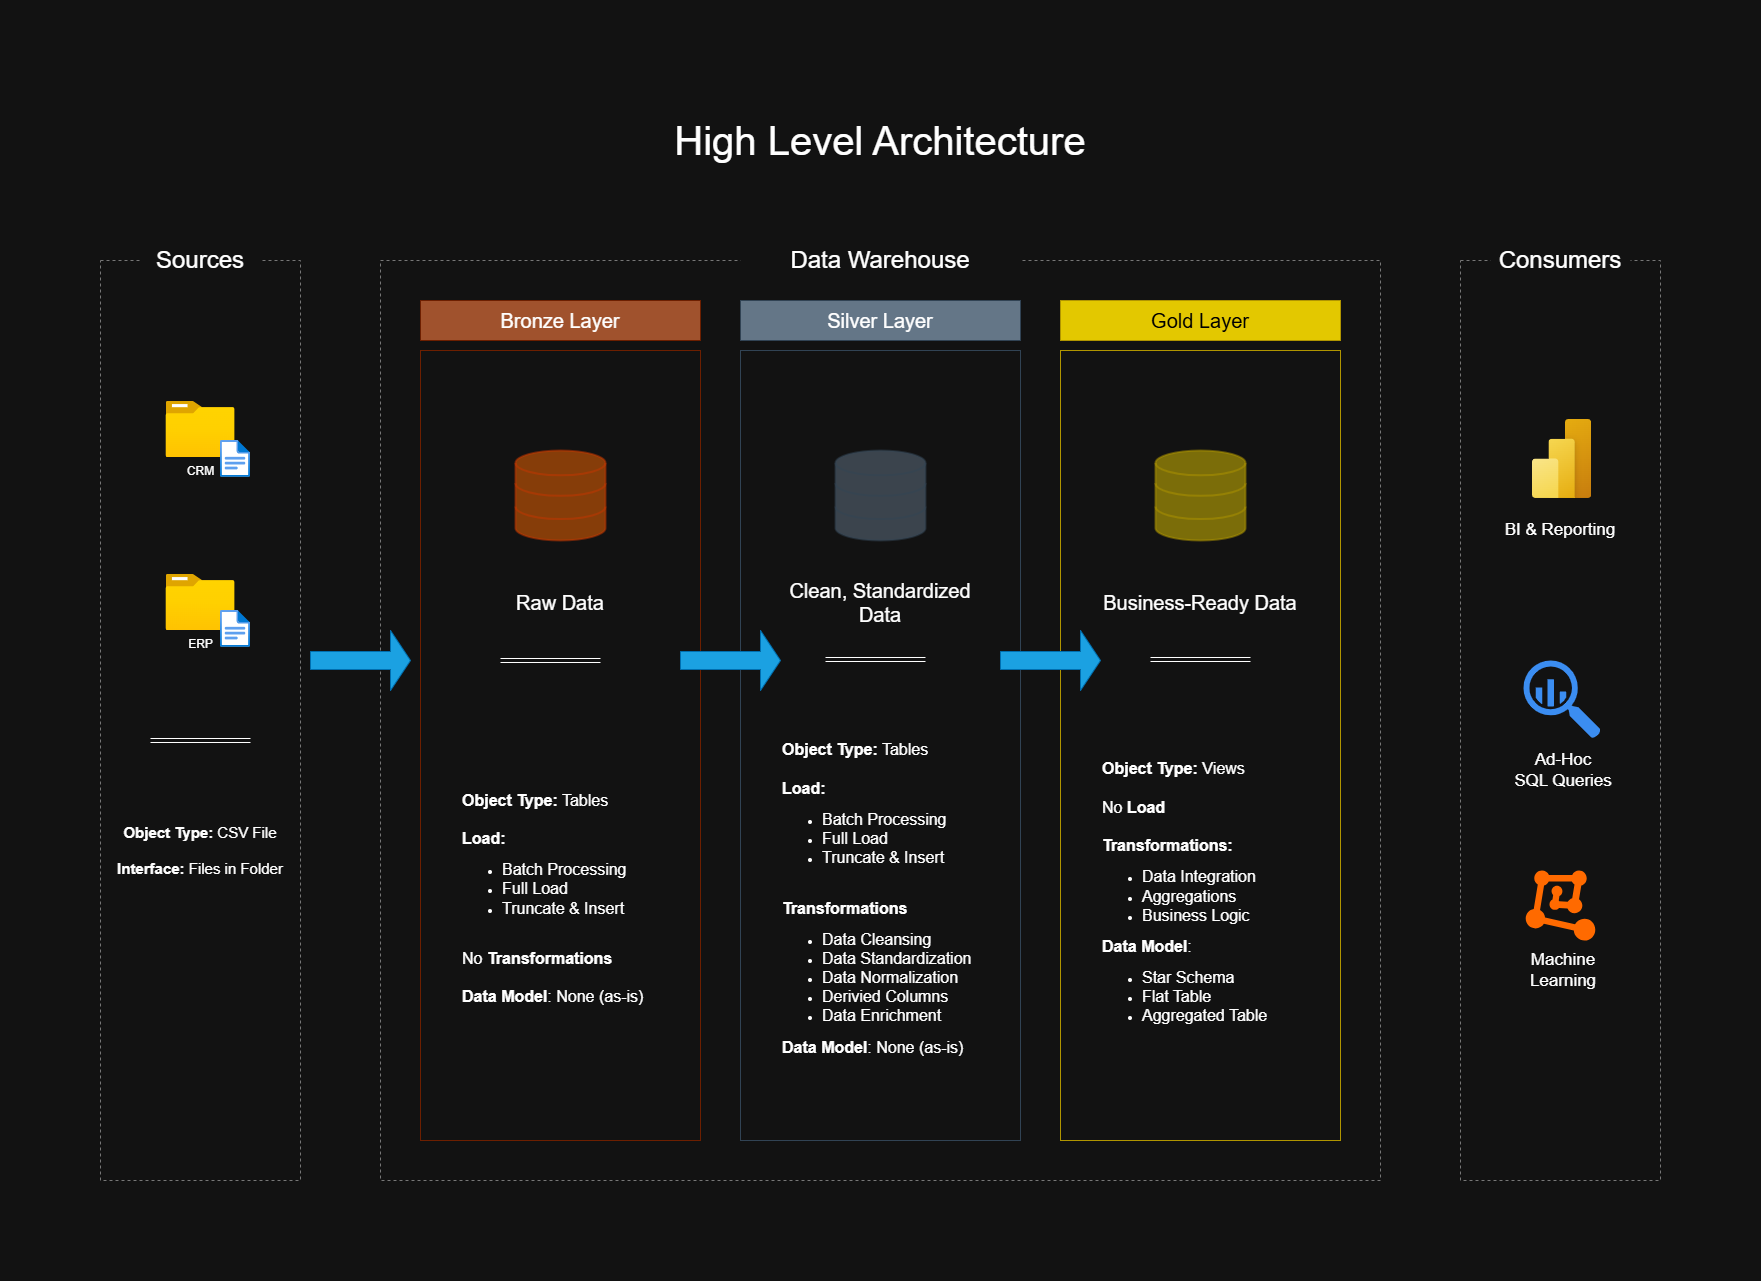

The diagram above was exported from draw.io. Its source (the exported page's mxGraphModel, read from the mxfile embedded in the PNG):
<mxGraphModel dx="1426" dy="841" grid="1" gridSize="10" guides="1" tooltips="1" connect="1" arrows="1" fold="1" page="1" pageScale="1" pageWidth="1920" pageHeight="1200" background="#ffffff" math="0" shadow="0">
  <root>
    <mxCell id="0" />
    <mxCell id="1" parent="0" />
    <mxCell id="6dtT4CKHCp_X_R4fI6N7-1" value="" style="rounded=0;whiteSpace=wrap;html=1;dashed=1;fillColor=none;strokeColor=#777777;" parent="1" vertex="1">
      <mxGeometry x="160" y="200" width="200" height="920" as="geometry" />
    </mxCell>
    <mxCell id="6dtT4CKHCp_X_R4fI6N7-2" value="&lt;font style=&quot;font-size: 24px;&quot;&gt;Sources&lt;/font&gt;" style="rounded=0;whiteSpace=wrap;html=1;strokeColor=none;" parent="1" vertex="1">
      <mxGeometry x="200" y="170" width="120" height="60" as="geometry" />
    </mxCell>
    <mxCell id="6dtT4CKHCp_X_R4fI6N7-3" value="" style="rounded=0;whiteSpace=wrap;html=1;dashed=1;fillColor=none;strokeColor=#777777;" parent="1" vertex="1">
      <mxGeometry x="440" y="200" width="1000" height="920" as="geometry" />
    </mxCell>
    <mxCell id="6dtT4CKHCp_X_R4fI6N7-4" value="&lt;font style=&quot;font-size: 24px;&quot;&gt;Data Warehouse&lt;/font&gt;" style="rounded=0;whiteSpace=wrap;html=1;strokeColor=none;" parent="1" vertex="1">
      <mxGeometry x="800" y="170" width="280" height="60" as="geometry" />
    </mxCell>
    <mxCell id="6dtT4CKHCp_X_R4fI6N7-5" value="" style="rounded=0;whiteSpace=wrap;html=1;dashed=1;fillColor=none;strokeColor=#777777;" parent="1" vertex="1">
      <mxGeometry x="1520" y="200" width="200" height="920" as="geometry" />
    </mxCell>
    <mxCell id="6dtT4CKHCp_X_R4fI6N7-6" value="&lt;font style=&quot;font-size: 24px;&quot;&gt;Consumers&lt;br&gt;&lt;/font&gt;" style="rounded=0;whiteSpace=wrap;html=1;strokeColor=none;" parent="1" vertex="1">
      <mxGeometry x="1550" y="170" width="140" height="60" as="geometry" />
    </mxCell>
    <mxCell id="6dtT4CKHCp_X_R4fI6N7-7" value="&lt;font style=&quot;font-size: 20px;&quot;&gt;Bronze Layer&lt;/font&gt;" style="rounded=0;whiteSpace=wrap;html=1;strokeColor=#6D1F00;fillColor=#a0522d;fontColor=#ffffff;" parent="1" vertex="1">
      <mxGeometry x="480" y="240" width="280" height="40" as="geometry" />
    </mxCell>
    <mxCell id="6dtT4CKHCp_X_R4fI6N7-8" value="" style="rounded=0;whiteSpace=wrap;html=1;strokeColor=#6D1F00;fillColor=none;fontColor=#ffffff;" parent="1" vertex="1">
      <mxGeometry x="480" y="290" width="280" height="790" as="geometry" />
    </mxCell>
    <mxCell id="6dtT4CKHCp_X_R4fI6N7-9" value="&lt;font style=&quot;font-size: 20px;&quot;&gt;Silver Layer&lt;/font&gt;" style="rounded=0;whiteSpace=wrap;html=1;strokeColor=#314354;fillColor=#647687;fontColor=#ffffff;" parent="1" vertex="1">
      <mxGeometry x="800" y="240" width="280" height="40" as="geometry" />
    </mxCell>
    <mxCell id="6dtT4CKHCp_X_R4fI6N7-10" value="" style="rounded=0;whiteSpace=wrap;html=1;strokeColor=#314354;fillColor=none;fontColor=#ffffff;" parent="1" vertex="1">
      <mxGeometry x="800" y="290" width="280" height="790" as="geometry" />
    </mxCell>
    <mxCell id="6dtT4CKHCp_X_R4fI6N7-11" value="&lt;font style=&quot;font-size: 20px;&quot;&gt;Gold Layer&lt;/font&gt;" style="rounded=0;whiteSpace=wrap;html=1;strokeColor=#B09500;fillColor=#e3c800;fontColor=#000000;" parent="1" vertex="1">
      <mxGeometry x="1120" y="240" width="280" height="40" as="geometry" />
    </mxCell>
    <mxCell id="6dtT4CKHCp_X_R4fI6N7-12" value="" style="rounded=0;whiteSpace=wrap;html=1;strokeColor=#B09500;fillColor=none;fontColor=#000000;" parent="1" vertex="1">
      <mxGeometry x="1120" y="290" width="280" height="790" as="geometry" />
    </mxCell>
    <mxCell id="6dtT4CKHCp_X_R4fI6N7-13" value="CRM" style="image;aspect=fixed;html=1;points=[];align=center;fontSize=12;image=img/lib/azure2/general/Folder_Blank.svg;" parent="1" vertex="1">
      <mxGeometry x="225.5" y="341" width="69" height="56.00000000000001" as="geometry" />
    </mxCell>
    <mxCell id="6dtT4CKHCp_X_R4fI6N7-14" value="" style="image;aspect=fixed;html=1;points=[];align=center;fontSize=12;image=img/lib/azure2/general/File.svg;" parent="1" vertex="1">
      <mxGeometry x="280" y="380" width="30" height="36.97" as="geometry" />
    </mxCell>
    <mxCell id="6dtT4CKHCp_X_R4fI6N7-15" value="ERP" style="image;aspect=fixed;html=1;points=[];align=center;fontSize=12;image=img/lib/azure2/general/Folder_Blank.svg;" parent="1" vertex="1">
      <mxGeometry x="225.5" y="514" width="69" height="56.00000000000001" as="geometry" />
    </mxCell>
    <mxCell id="6dtT4CKHCp_X_R4fI6N7-16" value="" style="image;aspect=fixed;html=1;points=[];align=center;fontSize=12;image=img/lib/azure2/general/File.svg;" parent="1" vertex="1">
      <mxGeometry x="280" y="550" width="30" height="36.97" as="geometry" />
    </mxCell>
    <mxCell id="6dtT4CKHCp_X_R4fI6N7-19" value="" style="shape=link;html=1;rounded=0;" parent="1" edge="1">
      <mxGeometry width="100" relative="1" as="geometry">
        <mxPoint x="210" y="680" as="sourcePoint" />
        <mxPoint x="310" y="680" as="targetPoint" />
      </mxGeometry>
    </mxCell>
    <mxCell id="6dtT4CKHCp_X_R4fI6N7-20" value="&lt;font style=&quot;font-size: 15px;&quot;&gt;&lt;b&gt;Object Type:&lt;/b&gt; CSV File&lt;/font&gt;&lt;div&gt;&lt;span style=&quot;font-size: 15px;&quot;&gt;&lt;br&gt;&lt;/span&gt;&lt;div&gt;&lt;font style=&quot;font-size: 15px;&quot;&gt;&lt;b&gt;Interface:&lt;/b&gt; Files in Folder&lt;/font&gt;&lt;/div&gt;&lt;/div&gt;" style="text;html=1;align=center;verticalAlign=middle;whiteSpace=wrap;rounded=0;" parent="1" vertex="1">
      <mxGeometry x="170" y="760" width="180" height="60" as="geometry" />
    </mxCell>
    <mxCell id="6dtT4CKHCp_X_R4fI6N7-21" value="" style="html=1;verticalLabelPosition=bottom;align=center;labelBackgroundColor=#ffffff;verticalAlign=top;strokeWidth=2;strokeColor=#C73500;shadow=0;dashed=0;shape=mxgraph.ios7.icons.data;fillColor=#fa6800;fontColor=#000000;opacity=50;" parent="1" vertex="1">
      <mxGeometry x="575" y="390" width="90" height="90" as="geometry" />
    </mxCell>
    <mxCell id="6dtT4CKHCp_X_R4fI6N7-24" value="" style="html=1;verticalLabelPosition=bottom;align=center;labelBackgroundColor=#ffffff;verticalAlign=top;strokeWidth=2;strokeColor=#B09500;shadow=0;dashed=0;shape=mxgraph.ios7.icons.data;fillColor=#e3c800;fontColor=#000000;opacity=50;" parent="1" vertex="1">
      <mxGeometry x="1215" y="390" width="90" height="90" as="geometry" />
    </mxCell>
    <mxCell id="6dtT4CKHCp_X_R4fI6N7-25" value="" style="html=1;verticalLabelPosition=bottom;align=center;labelBackgroundColor=#ffffff;verticalAlign=top;strokeWidth=2;strokeColor=#314354;shadow=0;dashed=0;shape=mxgraph.ios7.icons.data;fillColor=#647687;fontColor=#ffffff;opacity=50;" parent="1" vertex="1">
      <mxGeometry x="895" y="390" width="90" height="90" as="geometry" />
    </mxCell>
    <mxCell id="6dtT4CKHCp_X_R4fI6N7-26" value="" style="shape=singleArrow;whiteSpace=wrap;html=1;fillColor=#1ba1e2;fontColor=#ffffff;strokeColor=#006EAF;" parent="1" vertex="1">
      <mxGeometry x="370" y="570" width="100" height="60" as="geometry" />
    </mxCell>
    <mxCell id="6dtT4CKHCp_X_R4fI6N7-27" value="" style="shape=singleArrow;whiteSpace=wrap;html=1;fillColor=#1ba1e2;fontColor=#ffffff;strokeColor=#006EAF;" parent="1" vertex="1">
      <mxGeometry x="740" y="570" width="100" height="60" as="geometry" />
    </mxCell>
    <mxCell id="6dtT4CKHCp_X_R4fI6N7-28" value="" style="shape=singleArrow;whiteSpace=wrap;html=1;fillColor=#1ba1e2;fontColor=#ffffff;strokeColor=#006EAF;" parent="1" vertex="1">
      <mxGeometry x="1060" y="570" width="100" height="60" as="geometry" />
    </mxCell>
    <mxCell id="6dtT4CKHCp_X_R4fI6N7-29" value="&lt;font style=&quot;font-size: 20px;&quot;&gt;Raw Data&lt;/font&gt;" style="text;html=1;align=center;verticalAlign=middle;whiteSpace=wrap;rounded=0;" parent="1" vertex="1">
      <mxGeometry x="520" y="522" width="200" height="40" as="geometry" />
    </mxCell>
    <mxCell id="6dtT4CKHCp_X_R4fI6N7-30" value="&lt;font style=&quot;font-size: 20px;&quot;&gt;Clean, Standardized Data&lt;/font&gt;" style="text;html=1;align=center;verticalAlign=middle;whiteSpace=wrap;rounded=0;" parent="1" vertex="1">
      <mxGeometry x="840" y="522" width="200" height="40" as="geometry" />
    </mxCell>
    <mxCell id="6dtT4CKHCp_X_R4fI6N7-31" value="&lt;font style=&quot;font-size: 20px;&quot;&gt;Business-Ready Data&lt;/font&gt;" style="text;html=1;align=center;verticalAlign=middle;whiteSpace=wrap;rounded=0;" parent="1" vertex="1">
      <mxGeometry x="1160" y="522" width="200" height="40" as="geometry" />
    </mxCell>
    <mxCell id="6dtT4CKHCp_X_R4fI6N7-33" value="" style="shape=link;html=1;rounded=0;" parent="1" edge="1">
      <mxGeometry width="100" relative="1" as="geometry">
        <mxPoint x="885" y="599" as="sourcePoint" />
        <mxPoint x="985" y="599" as="targetPoint" />
      </mxGeometry>
    </mxCell>
    <mxCell id="6dtT4CKHCp_X_R4fI6N7-34" value="" style="shape=link;html=1;rounded=0;" parent="1" edge="1">
      <mxGeometry width="100" relative="1" as="geometry">
        <mxPoint x="560" y="600" as="sourcePoint" />
        <mxPoint x="660" y="600" as="targetPoint" />
      </mxGeometry>
    </mxCell>
    <mxCell id="6dtT4CKHCp_X_R4fI6N7-35" value="" style="shape=link;html=1;rounded=0;" parent="1" edge="1">
      <mxGeometry width="100" relative="1" as="geometry">
        <mxPoint x="1210" y="599" as="sourcePoint" />
        <mxPoint x="1310" y="599" as="targetPoint" />
      </mxGeometry>
    </mxCell>
    <mxCell id="KgnsG88kN6LaPr0MjsXM-1" value="&lt;font style=&quot;font-size: 16px;&quot;&gt;&lt;b&gt;Object Type:&lt;/b&gt; Tables&lt;/font&gt;&lt;div&gt;&lt;font style=&quot;font-size: 16px;&quot;&gt;&lt;br&gt;&lt;/font&gt;&lt;/div&gt;&lt;div&gt;&lt;font style=&quot;font-size: 16px;&quot;&gt;&lt;b&gt;Load:&lt;/b&gt;&lt;/font&gt;&lt;/div&gt;&lt;div&gt;&lt;ul&gt;&lt;li&gt;&lt;font style=&quot;font-size: 16px;&quot;&gt;Batch Processing&lt;/font&gt;&lt;/li&gt;&lt;li&gt;&lt;font style=&quot;font-size: 16px;&quot;&gt;Full Load&lt;/font&gt;&lt;/li&gt;&lt;li&gt;&lt;font style=&quot;font-size: 16px;&quot;&gt;Truncate &amp;amp; Insert&lt;/font&gt;&lt;/li&gt;&lt;/ul&gt;&lt;/div&gt;&lt;div&gt;&lt;font style=&quot;font-size: 16px;&quot;&gt;&lt;br&gt;&lt;/font&gt;&lt;/div&gt;&lt;div&gt;&lt;font style=&quot;font-size: 16px;&quot;&gt;No &lt;b&gt;Transformations&lt;/b&gt;&lt;/font&gt;&lt;/div&gt;&lt;div&gt;&lt;font style=&quot;font-size: 16px;&quot;&gt;&lt;br&gt;&lt;/font&gt;&lt;/div&gt;&lt;div&gt;&lt;font style=&quot;font-size: 16px;&quot;&gt;&lt;b&gt;Data Model&lt;/b&gt;: None (as-is)&lt;/font&gt;&lt;/div&gt;" style="text;html=1;align=left;verticalAlign=middle;whiteSpace=wrap;rounded=0;" parent="1" vertex="1">
      <mxGeometry x="520" y="640" width="200" height="396" as="geometry" />
    </mxCell>
    <mxCell id="KgnsG88kN6LaPr0MjsXM-2" value="&lt;font style=&quot;font-size: 16px;&quot;&gt;&lt;b&gt;Object Type:&lt;/b&gt; Tables&lt;/font&gt;&lt;div&gt;&lt;font style=&quot;font-size: 16px;&quot;&gt;&lt;br&gt;&lt;/font&gt;&lt;/div&gt;&lt;div&gt;&lt;font style=&quot;font-size: 16px;&quot;&gt;&lt;b&gt;Load:&lt;/b&gt;&lt;/font&gt;&lt;/div&gt;&lt;div&gt;&lt;ul&gt;&lt;li&gt;&lt;font style=&quot;font-size: 16px;&quot;&gt;Batch Processing&lt;/font&gt;&lt;/li&gt;&lt;li&gt;&lt;font style=&quot;font-size: 16px;&quot;&gt;Full Load&lt;/font&gt;&lt;/li&gt;&lt;li&gt;&lt;font style=&quot;font-size: 16px;&quot;&gt;Truncate &amp;amp; Insert&lt;/font&gt;&lt;/li&gt;&lt;/ul&gt;&lt;/div&gt;&lt;div&gt;&lt;font style=&quot;font-size: 16px;&quot;&gt;&lt;br&gt;&lt;/font&gt;&lt;/div&gt;&lt;div&gt;&lt;font style=&quot;font-size: 16px;&quot;&gt;&lt;b&gt;Transformations&lt;/b&gt;&lt;/font&gt;&lt;/div&gt;&lt;div&gt;&lt;ul&gt;&lt;li&gt;&lt;span style=&quot;font-size: 16px;&quot;&gt;Data Cleansing&lt;/span&gt;&lt;/li&gt;&lt;li&gt;&lt;span style=&quot;font-size: 16px;&quot;&gt;Data Standardization&lt;/span&gt;&lt;/li&gt;&lt;li&gt;&lt;span style=&quot;font-size: 16px;&quot;&gt;Data Normalization&lt;/span&gt;&lt;/li&gt;&lt;li&gt;&lt;span style=&quot;font-size: 16px;&quot;&gt;Derivied Columns&lt;/span&gt;&lt;/li&gt;&lt;li&gt;&lt;span style=&quot;font-size: 16px;&quot;&gt;Data Enrichment&lt;/span&gt;&lt;/li&gt;&lt;/ul&gt;&lt;/div&gt;&lt;div&gt;&lt;b style=&quot;font-size: 16px; background-color: transparent; color: light-dark(rgb(0, 0, 0), rgb(255, 255, 255));&quot;&gt;Data Model&lt;/b&gt;&lt;span style=&quot;font-size: 16px; background-color: transparent; color: light-dark(rgb(0, 0, 0), rgb(255, 255, 255));&quot;&gt;: None (as-is)&lt;/span&gt;&lt;/div&gt;" style="text;html=1;align=left;verticalAlign=middle;whiteSpace=wrap;rounded=0;" parent="1" vertex="1">
      <mxGeometry x="840" y="640" width="200" height="396" as="geometry" />
    </mxCell>
    <mxCell id="KgnsG88kN6LaPr0MjsXM-3" value="&lt;font style=&quot;font-size: 16px;&quot;&gt;&lt;b&gt;Object Type:&lt;/b&gt; Views&lt;/font&gt;&lt;div&gt;&lt;font style=&quot;font-size: 16px;&quot;&gt;&lt;br&gt;&lt;/font&gt;&lt;/div&gt;&lt;div&gt;&lt;font style=&quot;font-size: 16px;&quot;&gt;No&lt;b&gt; Load&lt;/b&gt;&lt;/font&gt;&lt;/div&gt;&lt;div&gt;&lt;font style=&quot;font-size: 16px;&quot;&gt;&lt;b&gt;&lt;br&gt;&lt;/b&gt;&lt;/font&gt;&lt;/div&gt;&lt;div&gt;&lt;font style=&quot;font-size: 16px;&quot;&gt;&lt;b&gt;Transformations:&lt;/b&gt;&lt;/font&gt;&lt;/div&gt;&lt;div&gt;&lt;ul&gt;&lt;li&gt;&lt;span style=&quot;font-size: 16px;&quot;&gt;Data Integration&lt;/span&gt;&lt;/li&gt;&lt;li&gt;&lt;span style=&quot;font-size: 16px;&quot;&gt;Aggregations&lt;/span&gt;&lt;/li&gt;&lt;li&gt;&lt;span style=&quot;font-size: 16px;&quot;&gt;Business Logic&lt;/span&gt;&lt;/li&gt;&lt;/ul&gt;&lt;/div&gt;&lt;div&gt;&lt;b style=&quot;font-size: 16px; background-color: transparent; color: light-dark(rgb(0, 0, 0), rgb(255, 255, 255));&quot;&gt;Data Model&lt;/b&gt;&lt;span style=&quot;font-size: 16px; background-color: transparent; color: light-dark(rgb(0, 0, 0), rgb(255, 255, 255));&quot;&gt;:&lt;/span&gt;&lt;/div&gt;&lt;div&gt;&lt;ul&gt;&lt;li&gt;&lt;span style=&quot;font-size: 16px; background-color: transparent; color: light-dark(rgb(0, 0, 0), rgb(255, 255, 255));&quot;&gt;Star Schema&lt;/span&gt;&lt;/li&gt;&lt;li&gt;&lt;span style=&quot;font-size: 16px; background-color: transparent; color: light-dark(rgb(0, 0, 0), rgb(255, 255, 255));&quot;&gt;Flat Table&amp;nbsp;&lt;/span&gt;&lt;/li&gt;&lt;li&gt;&lt;span style=&quot;font-size: 16px; background-color: transparent; color: light-dark(rgb(0, 0, 0), rgb(255, 255, 255));&quot;&gt;Aggregated Table&lt;/span&gt;&lt;/li&gt;&lt;/ul&gt;&lt;/div&gt;" style="text;html=1;align=left;verticalAlign=middle;whiteSpace=wrap;rounded=0;" parent="1" vertex="1">
      <mxGeometry x="1160" y="640" width="200" height="396" as="geometry" />
    </mxCell>
    <mxCell id="KgnsG88kN6LaPr0MjsXM-6" value="&lt;font style=&quot;font-size: 40px;&quot;&gt;High Level Architecture&lt;/font&gt;" style="text;html=1;align=center;verticalAlign=middle;whiteSpace=wrap;rounded=0;" parent="1" vertex="1">
      <mxGeometry x="440" y="40" width="1000" height="80" as="geometry" />
    </mxCell>
    <mxCell id="KgnsG88kN6LaPr0MjsXM-7" value="" style="image;aspect=fixed;html=1;points=[];align=center;fontSize=12;image=img/lib/azure2/power_platform/PowerBI.svg;" parent="1" vertex="1">
      <mxGeometry x="1591.97" y="358.98" width="59.25" height="79" as="geometry" />
    </mxCell>
    <mxCell id="KgnsG88kN6LaPr0MjsXM-8" value="&lt;font style=&quot;font-size: 17px;&quot;&gt;BI &amp;amp; Reporting&lt;/font&gt;" style="text;html=1;align=center;verticalAlign=middle;whiteSpace=wrap;rounded=0;" parent="1" vertex="1">
      <mxGeometry x="1560" y="450" width="120" height="40" as="geometry" />
    </mxCell>
    <mxCell id="KgnsG88kN6LaPr0MjsXM-9" value="" style="sketch=0;html=1;aspect=fixed;strokeColor=none;shadow=0;fillColor=#3B8DF1;verticalAlign=top;labelPosition=center;verticalLabelPosition=bottom;shape=mxgraph.gcp2.big_query" parent="1" vertex="1">
      <mxGeometry x="1582.99" y="600" width="77.22" height="78" as="geometry" />
    </mxCell>
    <mxCell id="KgnsG88kN6LaPr0MjsXM-10" value="&lt;font style=&quot;font-size: 17px;&quot;&gt;Ad-Hoc&lt;/font&gt;&lt;div&gt;&lt;font style=&quot;font-size: 17px;&quot;&gt;SQL Queries&lt;/font&gt;&lt;/div&gt;" style="text;html=1;align=center;verticalAlign=middle;whiteSpace=wrap;rounded=0;" parent="1" vertex="1">
      <mxGeometry x="1563.18" y="690" width="120" height="40" as="geometry" />
    </mxCell>
    <mxCell id="KgnsG88kN6LaPr0MjsXM-12" value="" style="points=[];aspect=fixed;html=1;align=center;shadow=0;dashed=0;fillColor=#FF6A00;strokeColor=none;shape=mxgraph.alibaba_cloud.machine_learning;" parent="1" vertex="1">
      <mxGeometry x="1585.21" y="810" width="69.58" height="70" as="geometry" />
    </mxCell>
    <mxCell id="KgnsG88kN6LaPr0MjsXM-13" value="&lt;span style=&quot;font-size: 17px;&quot;&gt;Machine Learning&lt;/span&gt;" style="text;html=1;align=center;verticalAlign=middle;whiteSpace=wrap;rounded=0;" parent="1" vertex="1">
      <mxGeometry x="1563.18" y="890" width="120" height="40" as="geometry" />
    </mxCell>
  </root>
</mxGraphModel>